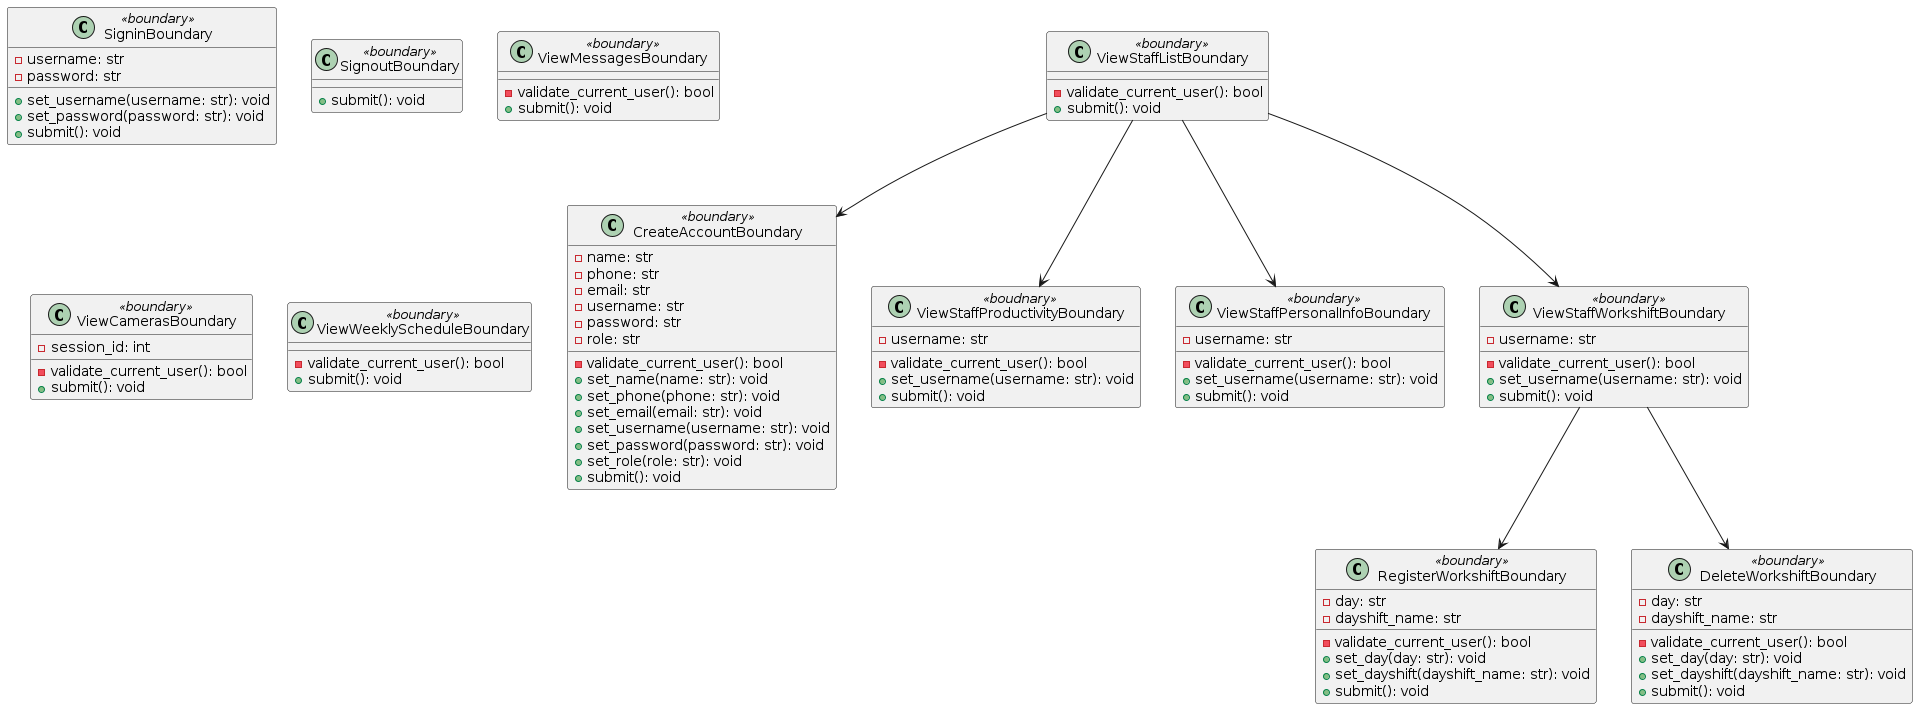

The diagram above was rendered by PlantUML. Its source (embedded in the PNG):
@startuml

class SigninBoundary <<boundary>> {
    - username: str
    - password: str
    
    + set_username(username: str): void
    + set_password(password: str): void
    + submit(): void
}

class SignoutBoundary <<boundary>> {
    
    + submit(): void
}

class CreateAccountBoundary <<boundary>> {
    - name: str
    - phone: str
    - email: str
    - username: str
    - password: str
    - role: str
    
    - validate_current_user(): bool
    + set_name(name: str): void
    + set_phone(phone: str): void
    + set_email(email: str): void
    + set_username(username: str): void
    + set_password(password: str): void
    + set_role(role: str): void
    + submit(): void

}

class ViewStaffListBoundary <<boundary>> {

    - validate_current_user(): bool
    + submit(): void
}

class ViewStaffProductivityBoundary <<boudnary>> {
    - username: str

    - validate_current_user(): bool
    + set_username(username: str): void
    + submit(): void
}

class ViewStaffPersonalInfoBoundary <<boundary>> {
    - username: str
    
    - validate_current_user(): bool
    + set_username(username: str): void
    + submit(): void
}

class ViewStaffWorkshiftBoundary <<boundary>> {
    - username: str
    
    - validate_current_user(): bool
    + set_username(username: str): void
    + submit(): void
}

class RegisterWorkshiftBoundary <<boundary>> {
    - day: str
    - dayshift_name: str

    - validate_current_user(): bool
    + set_day(day: str): void
    + set_dayshift(dayshift_name: str): void
    + submit(): void
}

class DeleteWorkshiftBoundary <<boundary>> {
    - day: str
    - dayshift_name: str
    
    - validate_current_user(): bool
    + set_day(day: str): void
    + set_dayshift(dayshift_name: str): void
    + submit(): void
}

class ViewMessagesBoundary <<boundary>> {

    - validate_current_user(): bool
    + submit(): void
}

class ViewCamerasBoundary <<boundary>> {
    - session_id: int

    - validate_current_user(): bool
    + submit(): void
}

class ViewWeeklyScheduleBoundary <<boundary>> {

    - validate_current_user(): bool
    + submit(): void
}

ViewStaffWorkshiftBoundary --> RegisterWorkshiftBoundary
ViewStaffWorkshiftBoundary --> DeleteWorkshiftBoundary
ViewStaffListBoundary --> CreateAccountBoundary
ViewStaffListBoundary --> ViewStaffPersonalInfoBoundary
ViewStaffListBoundary --> ViewStaffProductivityBoundary
ViewStaffListBoundary --> ViewStaffWorkshiftBoundary

@enduml